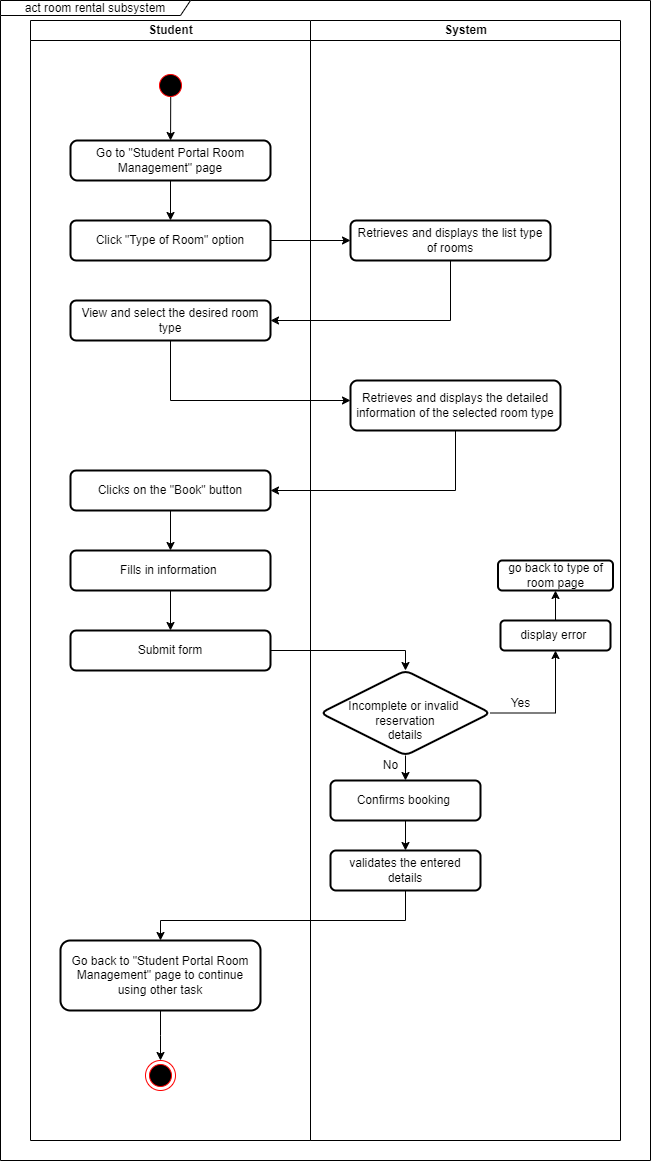

The diagram above was exported from draw.io. Its source (the exported page's mxGraphModel, read from the mxfile embedded in the PNG):
<mxGraphModel dx="1562" dy="832" grid="1" gridSize="10" guides="1" tooltips="1" connect="1" arrows="1" fold="1" page="1" pageScale="1" pageWidth="1100" pageHeight="850" background="none" math="0" shadow="0">
  <root>
    <mxCell id="0" />
    <mxCell id="1" parent="0" />
    <mxCell id="86BjpvP54jrLBzHfST19-1" value="System" style="swimlane;html=1;startSize=20;" parent="1" vertex="1">
      <mxGeometry x="550" y="40" width="310" height="1120" as="geometry" />
    </mxCell>
    <mxCell id="86BjpvP54jrLBzHfST19-2" value="Retrieves and displays the list type of rooms" style="whiteSpace=wrap;html=1;rounded=1;arcSize=14;strokeWidth=2;" parent="86BjpvP54jrLBzHfST19-1" vertex="1">
      <mxGeometry x="40" y="200" width="200" height="40" as="geometry" />
    </mxCell>
    <mxCell id="86BjpvP54jrLBzHfST19-3" value="Student" style="swimlane;html=1;startSize=20;" parent="1" vertex="1">
      <mxGeometry x="270" y="40" width="280" height="1120" as="geometry" />
    </mxCell>
    <mxCell id="86BjpvP54jrLBzHfST19-5" value="" style="edgeStyle=orthogonalEdgeStyle;rounded=0;orthogonalLoop=1;jettySize=auto;html=1;" parent="86BjpvP54jrLBzHfST19-3" source="86BjpvP54jrLBzHfST19-6" target="86BjpvP54jrLBzHfST19-7" edge="1">
      <mxGeometry relative="1" as="geometry" />
    </mxCell>
    <mxCell id="86BjpvP54jrLBzHfST19-6" value="Go to &quot;Student Portal Room Management&quot; page" style="rounded=1;whiteSpace=wrap;html=1;absoluteArcSize=1;arcSize=14;strokeWidth=2;" parent="86BjpvP54jrLBzHfST19-3" vertex="1">
      <mxGeometry x="40" y="120" width="200" height="40" as="geometry" />
    </mxCell>
    <mxCell id="86BjpvP54jrLBzHfST19-7" value="Click &quot;Type of Room&quot; option" style="whiteSpace=wrap;html=1;rounded=1;arcSize=14;strokeWidth=2;" parent="86BjpvP54jrLBzHfST19-3" vertex="1">
      <mxGeometry x="40" y="200" width="200" height="40" as="geometry" />
    </mxCell>
    <mxCell id="86BjpvP54jrLBzHfST19-8" value="" style="edgeStyle=orthogonalEdgeStyle;rounded=0;orthogonalLoop=1;jettySize=auto;html=1;" parent="86BjpvP54jrLBzHfST19-3" source="86BjpvP54jrLBzHfST19-9" edge="1">
      <mxGeometry relative="1" as="geometry">
        <mxPoint x="130" y="1040" as="targetPoint" />
      </mxGeometry>
    </mxCell>
    <mxCell id="86BjpvP54jrLBzHfST19-9" value="Go back to &quot;Student Portal Room Management&quot; page to continue using other task" style="whiteSpace=wrap;html=1;rounded=1;arcSize=14;strokeWidth=2;" parent="86BjpvP54jrLBzHfST19-3" vertex="1">
      <mxGeometry x="30" y="920" width="200" height="70" as="geometry" />
    </mxCell>
    <mxCell id="86BjpvP54jrLBzHfST19-10" value="act room rental subsystem" style="shape=umlFrame;whiteSpace=wrap;html=1;pointerEvents=0;width=190;height=15;" parent="86BjpvP54jrLBzHfST19-3" vertex="1">
      <mxGeometry x="-30" y="-20" width="650" height="1160" as="geometry" />
    </mxCell>
    <mxCell id="86BjpvP54jrLBzHfST19-11" value="View and select the desired room type" style="rounded=1;whiteSpace=wrap;html=1;arcSize=14;strokeWidth=2;" parent="86BjpvP54jrLBzHfST19-3" vertex="1">
      <mxGeometry x="40" y="280" width="200" height="40" as="geometry" />
    </mxCell>
    <mxCell id="86BjpvP54jrLBzHfST19-22" value="" style="edgeStyle=orthogonalEdgeStyle;rounded=0;orthogonalLoop=1;jettySize=auto;html=1;" parent="86BjpvP54jrLBzHfST19-3" source="86BjpvP54jrLBzHfST19-19" target="86BjpvP54jrLBzHfST19-21" edge="1">
      <mxGeometry relative="1" as="geometry" />
    </mxCell>
    <mxCell id="86BjpvP54jrLBzHfST19-19" value="&amp;nbsp;Clicks on the &quot;Book&quot; button&amp;nbsp;" style="rounded=1;whiteSpace=wrap;html=1;arcSize=14;strokeWidth=2;" parent="86BjpvP54jrLBzHfST19-3" vertex="1">
      <mxGeometry x="40" y="450" width="200" height="40" as="geometry" />
    </mxCell>
    <mxCell id="86BjpvP54jrLBzHfST19-24" value="" style="edgeStyle=orthogonalEdgeStyle;rounded=0;orthogonalLoop=1;jettySize=auto;html=1;" parent="86BjpvP54jrLBzHfST19-3" source="86BjpvP54jrLBzHfST19-21" target="86BjpvP54jrLBzHfST19-23" edge="1">
      <mxGeometry relative="1" as="geometry" />
    </mxCell>
    <mxCell id="86BjpvP54jrLBzHfST19-21" value="Fills in information&amp;nbsp;" style="rounded=1;whiteSpace=wrap;html=1;arcSize=14;strokeWidth=2;" parent="86BjpvP54jrLBzHfST19-3" vertex="1">
      <mxGeometry x="40" y="530" width="200" height="40" as="geometry" />
    </mxCell>
    <mxCell id="86BjpvP54jrLBzHfST19-23" value="Submit form" style="rounded=1;whiteSpace=wrap;html=1;arcSize=14;strokeWidth=2;" parent="86BjpvP54jrLBzHfST19-3" vertex="1">
      <mxGeometry x="40" y="610" width="200" height="40" as="geometry" />
    </mxCell>
    <mxCell id="86BjpvP54jrLBzHfST19-27" value="&lt;br&gt;Incomplete or invalid&amp;nbsp;&lt;br&gt;reservation&lt;br&gt;details" style="rhombus;whiteSpace=wrap;html=1;rounded=1;arcSize=14;strokeWidth=2;" parent="86BjpvP54jrLBzHfST19-3" vertex="1">
      <mxGeometry x="290" y="650" width="170" height="85" as="geometry" />
    </mxCell>
    <mxCell id="86BjpvP54jrLBzHfST19-28" value="" style="edgeStyle=orthogonalEdgeStyle;rounded=0;orthogonalLoop=1;jettySize=auto;html=1;entryX=0.5;entryY=0;entryDx=0;entryDy=0;" parent="86BjpvP54jrLBzHfST19-3" source="86BjpvP54jrLBzHfST19-23" target="86BjpvP54jrLBzHfST19-27" edge="1">
      <mxGeometry relative="1" as="geometry" />
    </mxCell>
    <mxCell id="86BjpvP54jrLBzHfST19-32" value="" style="edgeStyle=orthogonalEdgeStyle;rounded=0;orthogonalLoop=1;jettySize=auto;html=1;" parent="86BjpvP54jrLBzHfST19-3" source="86BjpvP54jrLBzHfST19-29" target="86BjpvP54jrLBzHfST19-31" edge="1">
      <mxGeometry relative="1" as="geometry" />
    </mxCell>
    <mxCell id="86BjpvP54jrLBzHfST19-29" value="display error&amp;nbsp;" style="rounded=1;whiteSpace=wrap;html=1;arcSize=14;strokeWidth=2;" parent="86BjpvP54jrLBzHfST19-3" vertex="1">
      <mxGeometry x="470" y="600" width="110" height="30" as="geometry" />
    </mxCell>
    <mxCell id="86BjpvP54jrLBzHfST19-30" value="" style="edgeStyle=orthogonalEdgeStyle;rounded=0;orthogonalLoop=1;jettySize=auto;html=1;" parent="86BjpvP54jrLBzHfST19-3" source="86BjpvP54jrLBzHfST19-27" target="86BjpvP54jrLBzHfST19-29" edge="1">
      <mxGeometry relative="1" as="geometry" />
    </mxCell>
    <mxCell id="86BjpvP54jrLBzHfST19-31" value="go back to type of room page" style="rounded=1;whiteSpace=wrap;html=1;arcSize=14;strokeWidth=2;" parent="86BjpvP54jrLBzHfST19-3" vertex="1">
      <mxGeometry x="467.5" y="540" width="115" height="30" as="geometry" />
    </mxCell>
    <mxCell id="86BjpvP54jrLBzHfST19-35" value="" style="edgeStyle=orthogonalEdgeStyle;rounded=0;orthogonalLoop=1;jettySize=auto;html=1;" parent="86BjpvP54jrLBzHfST19-3" source="86BjpvP54jrLBzHfST19-27" target="86BjpvP54jrLBzHfST19-34" edge="1">
      <mxGeometry relative="1" as="geometry" />
    </mxCell>
    <mxCell id="86BjpvP54jrLBzHfST19-37" value="" style="edgeStyle=orthogonalEdgeStyle;rounded=0;orthogonalLoop=1;jettySize=auto;html=1;" parent="86BjpvP54jrLBzHfST19-3" source="86BjpvP54jrLBzHfST19-34" target="86BjpvP54jrLBzHfST19-36" edge="1">
      <mxGeometry relative="1" as="geometry" />
    </mxCell>
    <mxCell id="86BjpvP54jrLBzHfST19-34" value="Confirms booking&amp;nbsp;" style="rounded=1;whiteSpace=wrap;html=1;arcSize=14;strokeWidth=2;" parent="86BjpvP54jrLBzHfST19-3" vertex="1">
      <mxGeometry x="300" y="760" width="150" height="40" as="geometry" />
    </mxCell>
    <mxCell id="86BjpvP54jrLBzHfST19-36" value="validates the entered details" style="rounded=1;whiteSpace=wrap;html=1;arcSize=14;strokeWidth=2;" parent="86BjpvP54jrLBzHfST19-3" vertex="1">
      <mxGeometry x="300" y="830" width="150" height="40" as="geometry" />
    </mxCell>
    <mxCell id="86BjpvP54jrLBzHfST19-38" value="" style="endArrow=classic;html=1;rounded=0;exitX=0.5;exitY=1;exitDx=0;exitDy=0;entryX=0.5;entryY=0;entryDx=0;entryDy=0;" parent="86BjpvP54jrLBzHfST19-3" source="86BjpvP54jrLBzHfST19-36" target="86BjpvP54jrLBzHfST19-9" edge="1">
      <mxGeometry width="50" height="50" relative="1" as="geometry">
        <mxPoint x="250" y="1020" as="sourcePoint" />
        <mxPoint x="300" y="970" as="targetPoint" />
        <Array as="points">
          <mxPoint x="375" y="900" />
          <mxPoint x="130" y="900" />
        </Array>
      </mxGeometry>
    </mxCell>
    <mxCell id="86BjpvP54jrLBzHfST19-39" value="No" style="text;html=1;align=center;verticalAlign=middle;resizable=0;points=[];autosize=1;strokeColor=none;fillColor=none;" parent="86BjpvP54jrLBzHfST19-3" vertex="1">
      <mxGeometry x="340" y="730" width="40" height="30" as="geometry" />
    </mxCell>
    <mxCell id="LgaNzhbcTCQYqBTsUimr-1" value="" style="ellipse;html=1;shape=startState;fillColor=#000000;strokeColor=#ff0000;" parent="86BjpvP54jrLBzHfST19-3" vertex="1">
      <mxGeometry x="125" y="50" width="30" height="30" as="geometry" />
    </mxCell>
    <mxCell id="86BjpvP54jrLBzHfST19-13" value="" style="endArrow=classic;html=1;rounded=0;exitX=0.507;exitY=0.887;exitDx=0;exitDy=0;exitPerimeter=0;" parent="86BjpvP54jrLBzHfST19-3" source="LgaNzhbcTCQYqBTsUimr-1" target="86BjpvP54jrLBzHfST19-6" edge="1">
      <mxGeometry width="50" height="50" relative="1" as="geometry">
        <mxPoint x="140" y="80" as="sourcePoint" />
        <mxPoint x="200" y="180" as="targetPoint" />
      </mxGeometry>
    </mxCell>
    <mxCell id="LgaNzhbcTCQYqBTsUimr-3" value="" style="ellipse;html=1;shape=endState;fillColor=#000000;strokeColor=#ff0000;" parent="86BjpvP54jrLBzHfST19-3" vertex="1">
      <mxGeometry x="115" y="1040" width="30" height="30" as="geometry" />
    </mxCell>
    <mxCell id="86BjpvP54jrLBzHfST19-14" value="" style="edgeStyle=orthogonalEdgeStyle;rounded=0;orthogonalLoop=1;jettySize=auto;html=1;" parent="1" source="86BjpvP54jrLBzHfST19-7" target="86BjpvP54jrLBzHfST19-2" edge="1">
      <mxGeometry relative="1" as="geometry" />
    </mxCell>
    <mxCell id="86BjpvP54jrLBzHfST19-15" value="" style="edgeStyle=orthogonalEdgeStyle;rounded=0;orthogonalLoop=1;jettySize=auto;html=1;" parent="1" source="86BjpvP54jrLBzHfST19-2" target="86BjpvP54jrLBzHfST19-11" edge="1">
      <mxGeometry relative="1" as="geometry">
        <Array as="points">
          <mxPoint x="690" y="340" />
        </Array>
      </mxGeometry>
    </mxCell>
    <mxCell id="86BjpvP54jrLBzHfST19-20" value="" style="edgeStyle=orthogonalEdgeStyle;rounded=0;orthogonalLoop=1;jettySize=auto;html=1;" parent="1" source="86BjpvP54jrLBzHfST19-16" target="86BjpvP54jrLBzHfST19-19" edge="1">
      <mxGeometry relative="1" as="geometry">
        <Array as="points">
          <mxPoint x="695" y="510" />
        </Array>
      </mxGeometry>
    </mxCell>
    <mxCell id="86BjpvP54jrLBzHfST19-16" value="Retrieves and displays the detailed information of the selected room type" style="rounded=1;whiteSpace=wrap;html=1;arcSize=14;strokeWidth=2;" parent="1" vertex="1">
      <mxGeometry x="590" y="400" width="210" height="50" as="geometry" />
    </mxCell>
    <mxCell id="86BjpvP54jrLBzHfST19-17" value="" style="edgeStyle=orthogonalEdgeStyle;rounded=0;orthogonalLoop=1;jettySize=auto;html=1;" parent="1" source="86BjpvP54jrLBzHfST19-11" target="86BjpvP54jrLBzHfST19-16" edge="1">
      <mxGeometry relative="1" as="geometry">
        <Array as="points">
          <mxPoint x="410" y="420" />
        </Array>
      </mxGeometry>
    </mxCell>
    <mxCell id="86BjpvP54jrLBzHfST19-33" value="Yes" style="text;html=1;align=center;verticalAlign=middle;resizable=0;points=[];autosize=1;strokeColor=none;fillColor=none;" parent="1" vertex="1">
      <mxGeometry x="740" y="708" width="40" height="30" as="geometry" />
    </mxCell>
  </root>
</mxGraphModel>